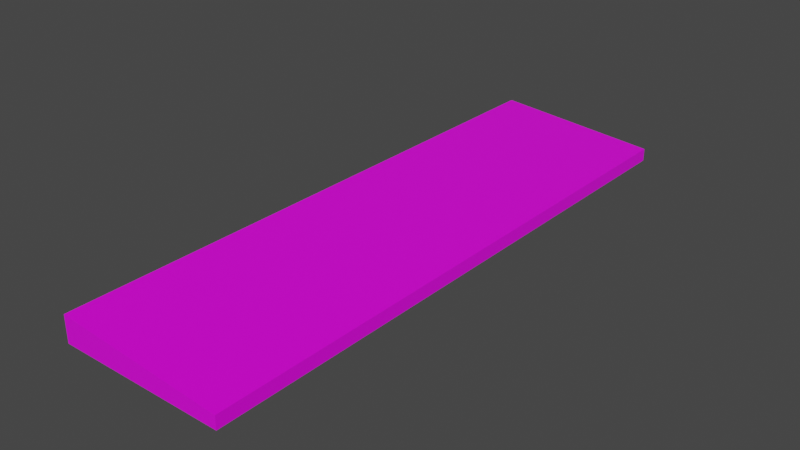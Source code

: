 # Source: keyboard.blend  (saved by Blender 2.93.21; exported with 4.5.12 LTS)
import bpy
from mathutils import Matrix  # noqa: F401  (used for matrix-valued properties, if any)

bpy.ops.wm.read_factory_settings(use_empty=True)
scene = bpy.context.scene
scene.name = 'Scene'

# ---- collections
col_collection = bpy.data.collections.new('Collection'); scene.collection.children.link(col_collection)

# ---- images (referenced by path relative to the original .blend; pixels are not part of the script)
import os
ASSET_DIR = os.environ.get("B2B_ASSET_DIR", "")  # directory of the original .blend (textures are referenced by path, not embedded)
HERE = os.path.dirname(os.path.abspath(__file__))  # packed textures are extracted next to this script under _unpacked/

def load_image(name, relpath, width, height, colorspace="sRGB"):
    """Load a texture the original file referenced (path relative to the .blend, or extracted next to this script)."""
    p = next((c for c in (os.path.join(HERE, relpath), os.path.join(ASSET_DIR, relpath)) if relpath and os.path.exists(c)), "")
    if p:
        img = bpy.data.images.load(p, check_existing=True)
        img.name = name
    else:  # same state as the original file: an image datablock whose file is absent (Cycles renders it pink)
        img = bpy.data.images.new(name, width, height)
        img.source = "FILE"
        img.filepath = "//" + (relpath or name)
    img.colorspace_settings.name = colorspace
    return img
img_keyboard_png = load_image('keyboard.png', 'Textures/keyboard.png', 1024, 1024, 'sRGB')

# ---- materials (node trees are filled in below, after node groups)
mat_material = bpy.data.materials.new('Material')
mat_material.alpha_threshold = 0.0
mat_material.use_transparent_shadow = False
mat_material.line_color = (0.0, 0.0, 0.0, 1.0)

# ---- material node trees
mat_material.use_nodes = True; mat_material.node_tree.nodes.clear()
_N = mat_material.node_tree.nodes; _L = mat_material.node_tree.links
n0 = _N.new('ShaderNodeOutputMaterial'); n0.name = 'Material Output'; n0.location = (300, 300)
n1 = _N.new('ShaderNodeBsdfPrincipled'); n1.name = 'Principled BSDF'; n1.location = (10, 300)
n1.distribution = 'GGX'
n1.subsurface_method = 'BURLEY'
n1.inputs[2].default_value = 0.4
n1.inputs[3].default_value = 1.45
n1.inputs[27].default_value = (0.0, 0.0, 0.0, 1.0)
n1.inputs[28].default_value = 1.0
n2 = _N.new('ShaderNodeTexImage'); n2.name = 'Image Texture'; n2.location = (-280, 280)
n2.image = img_keyboard_png
_L.new(n1.outputs[0], n0.inputs[0])
_L.new(n2.outputs[0], n1.inputs[0])
n0.is_active_output = True

# ---- world
world_world = bpy.data.worlds.new('World'); scene.world = world_world
world_world.use_nodes = True; world_world.node_tree.nodes.clear()
_N = world_world.node_tree.nodes; _L = world_world.node_tree.links
n0 = _N.new('ShaderNodeOutputWorld'); n0.name = 'World Output'; n0.location = (300, 300)
n1 = _N.new('ShaderNodeBackground'); n1.name = 'Background'; n1.location = (10, 300)
n1.inputs[0].default_value = (0.05088, 0.05088, 0.05088, 1.0)
_L.new(n1.outputs[0], n0.inputs[0])
n0.is_active_output = True
world_world.color = (0.05088, 0.05088, 0.05088)
world_world.use_sun_shadow = False
world_world.sun_shadow_jitter_overblur = 0.0

# ---- meshes
me_cube = bpy.data.meshes.new('Cube')
me_cube.from_pydata([(1.937, 3.522, 0.3299), (1.937, 3.522, 0.1763), (1.937, -3.522, 0.3299), (1.937, -3.522, 0.1763), (-0.06274, 3.522, 0.4897), (-0.06274, 3.522, 0.1763), (-0.06274, -3.522, 0.4897), (-0.06274, -3.522, 0.1763)], [], [(0, 4, 6, 2), (3, 2, 6, 7), (7, 6, 4, 5), (5, 1, 3, 7), (1, 0, 2, 3), (5, 4, 0, 1)])
_uv = me_cube.uv_layers.new(name='UVMap')
_uv.uv.foreach_set('vector', [1.001, 0.2922, 1.001, 0.7078, 0.0007759, 0.7078, 0.0007759, 0.2922, 0.7155, 0.7177, 0.7155, 0.7657, 0.4316, 0.7884, 0.4316, 0.7177, -0.0005768, 0.271, -0.0005768, 0.2002, 0.9994, 0.2002, 0.9994, 0.271, 0.9994, 0.002419, 0.9994, 0.2863, -0.0005768, 0.2863, -0.0005768, 0.002419, -0.0005768, 0.9613, -0.0005768, 0.9132, 0.9994, 0.9132, 0.9994, 0.9613, 0.7155, 0.8007, 0.7155, 0.73, 0.9994, 0.7527, 0.9994, 0.8007])
me_cube.materials.append(mat_material)
me_cube.use_remesh_preserve_volume = False
me_cube.use_remesh_preserve_attributes = False
me_cube.use_mirror_vertex_groups = False
me_cube.update()

# ---- objects
ob_cube = bpy.data.objects.new('Cube', me_cube)

# ---- transforms, parenting, visibility, modifiers, constraints
ob_cube.location = (0.0, 0.0, 0.0)
ob_cube.lock_rotations_4d = False
ob_cube.empty_display_type = 'ARROWS'
ob_cube.lineart.crease_threshold = 0.0

# ---- collection membership
col_collection.objects.link(ob_cube)

# ---- scene / render settings (as saved in the file)
scene.frame_start = 1; scene.frame_end = 250; scene.frame_set(1)
scene.render.engine = 'BLENDER_EEVEE_NEXT'
scene.cycles.use_denoising = False
scene.cycles.samples = 128
scene.cycles.sampling_pattern = 'TABULATED_SOBOL'
scene.cycles.use_adaptive_sampling = False
scene.cycles.use_light_tree = False
scene.view_settings.view_transform = 'Filmic'
bpy.context.view_layer.update()

# ---- added for rendering (the .blend has no active camera and no usable light): camera, sun
cam_auto = bpy.data.cameras.new('AutoCamera')
cam_auto.lens = 50.0
cam_auto.sensor_width = 36.0
cam_auto.clip_end = 1000.0
ob_auto_camera = bpy.data.objects.new('AutoCamera', cam_auto)
scene.collection.objects.link(ob_auto_camera)
ob_auto_camera.location = (7.71839, -8.13736, 5.75789)
ob_auto_camera.rotation_euler = (1.09748, -7.21219e-08, 0.694738)
scene.camera = ob_auto_camera
light_auto_sun = bpy.data.lights.new('AutoSun', 'SUN')
light_auto_sun.energy = 3.0
light_auto_sun.angle = 0.0523599
ob_auto_sun = bpy.data.objects.new('AutoSun', light_auto_sun)
scene.collection.objects.link(ob_auto_sun)
ob_auto_sun.rotation_euler = (0.872665, 0.174533, 0.523599)
bpy.context.view_layer.update()
